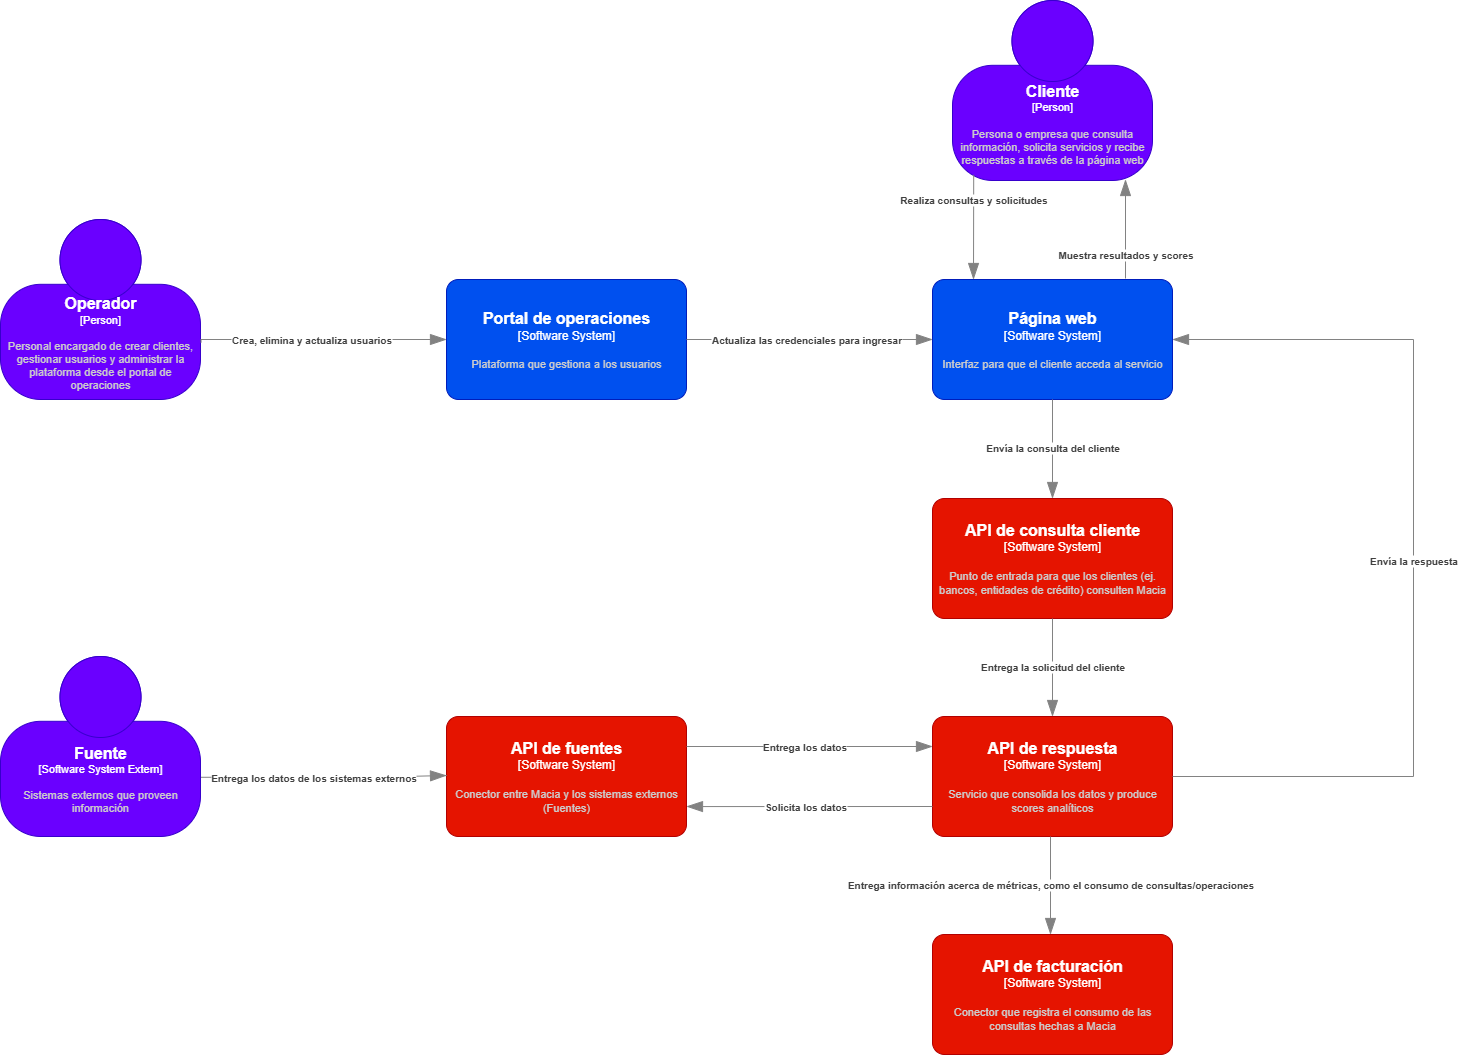

The diagram above was exported from draw.io. Its source (the exported page's mxGraphModel, read from the mxfile embedded in the PNG):
<mxGraphModel dx="3619" dy="2414" grid="0" gridSize="10" guides="1" tooltips="1" connect="1" arrows="1" fold="1" page="1" pageScale="1" pageWidth="827" pageHeight="1169" math="0" shadow="0">
  <root>
    <mxCell id="9POVeIyUJIeAV5voEL5H-0" />
    <mxCell id="9POVeIyUJIeAV5voEL5H-1" parent="9POVeIyUJIeAV5voEL5H-0" />
    <object placeholders="1" c4Name="Fuente" c4Type="Software System Extern" c4Description="Sistemas externos que proveen información" label="&lt;font style=&quot;font-size: 16px&quot;&gt;&lt;b&gt;%c4Name%&lt;/b&gt;&lt;/font&gt;&lt;div&gt;[%c4Type%]&lt;/div&gt;&lt;br&gt;&lt;div&gt;&lt;font style=&quot;font-size: 11px&quot;&gt;&lt;font color=&quot;#cccccc&quot;&gt;%c4Description%&lt;/font&gt;&lt;/div&gt;" id="9POVeIyUJIeAV5voEL5H-2">
      <mxCell style="html=1;fontSize=11;dashed=0;whiteSpace=wrap;fillColor=#6a00ff;strokeColor=#3700CC;fontColor=#ffffff;shape=mxgraph.c4.person2;align=center;metaEdit=1;points=[[0.5,0,0],[1,0.5,0],[1,0.75,0],[0.75,1,0],[0.5,1,0],[0.25,1,0],[0,0.75,0],[0,0.5,0]];resizable=0;" parent="9POVeIyUJIeAV5voEL5H-1" vertex="1">
        <mxGeometry x="-1549" y="100" width="200" height="180" as="geometry" />
      </mxCell>
    </object>
    <object placeholders="1" c4Name="Operador" c4Type="Person" c4Description="Personal encargado de crear clientes, gestionar usuarios y administrar la plataforma desde el portal de operaciones" label="&lt;font style=&quot;font-size: 16px&quot;&gt;&lt;b&gt;%c4Name%&lt;/b&gt;&lt;/font&gt;&lt;div&gt;[%c4Type%]&lt;/div&gt;&lt;br&gt;&lt;div&gt;&lt;font style=&quot;font-size: 11px&quot;&gt;&lt;font color=&quot;#cccccc&quot;&gt;%c4Description%&lt;/font&gt;&lt;/div&gt;" id="9POVeIyUJIeAV5voEL5H-3">
      <mxCell style="html=1;fontSize=11;dashed=0;whiteSpace=wrap;fillColor=#6a00ff;strokeColor=#3700CC;fontColor=#ffffff;shape=mxgraph.c4.person2;align=center;metaEdit=1;points=[[0.5,0,0],[1,0.5,0],[1,0.75,0],[0.75,1,0],[0.5,1,0],[0.25,1,0],[0,0.75,0],[0,0.5,0]];resizable=0;" parent="9POVeIyUJIeAV5voEL5H-1" vertex="1">
        <mxGeometry x="-1549" y="-337" width="200" height="180" as="geometry" />
      </mxCell>
    </object>
    <object placeholders="1" c4Name="Cliente" c4Type="Person" c4Description="Persona o empresa que consulta información, solicita servicios y recibe respuestas a través de la página web" label="&lt;font style=&quot;font-size: 16px&quot;&gt;&lt;b&gt;%c4Name%&lt;/b&gt;&lt;/font&gt;&lt;div&gt;[%c4Type%]&lt;/div&gt;&lt;br&gt;&lt;div&gt;&lt;font style=&quot;font-size: 11px&quot;&gt;&lt;font color=&quot;#cccccc&quot;&gt;%c4Description%&lt;/font&gt;&lt;/div&gt;" id="9POVeIyUJIeAV5voEL5H-4">
      <mxCell style="html=1;fontSize=11;dashed=0;whiteSpace=wrap;fillColor=#6a00ff;strokeColor=#3700CC;fontColor=#ffffff;shape=mxgraph.c4.person2;align=center;metaEdit=1;points=[[0.5,0,0],[1,0.5,0],[1,0.75,0],[0.75,1,0],[0.5,1,0],[0.25,1,0],[0,0.75,0],[0,0.5,0]];resizable=0;" parent="9POVeIyUJIeAV5voEL5H-1" vertex="1">
        <mxGeometry x="-597" y="-556" width="200" height="180" as="geometry" />
      </mxCell>
    </object>
    <object placeholders="1" c4Name="API de fuentes" c4Type="Software System" c4Description="Conector entre Macia y los sistemas externos (Fuentes)" label="&lt;font style=&quot;font-size: 16px&quot;&gt;&lt;b&gt;%c4Name%&lt;/b&gt;&lt;/font&gt;&lt;div&gt;[%c4Type%]&lt;/div&gt;&lt;br&gt;&lt;div&gt;&lt;font style=&quot;font-size: 11px&quot;&gt;&lt;font color=&quot;#cccccc&quot;&gt;%c4Description%&lt;/font&gt;&lt;/div&gt;" id="9POVeIyUJIeAV5voEL5H-5">
      <mxCell style="rounded=1;whiteSpace=wrap;html=1;labelBackgroundColor=none;fillColor=#e51400;fontColor=#ffffff;align=center;arcSize=10;strokeColor=#B20000;metaEdit=1;resizable=0;points=[[0.25,0,0],[0.5,0,0],[0.75,0,0],[1,0.25,0],[1,0.5,0],[1,0.75,0],[0.75,1,0],[0.5,1,0],[0.25,1,0],[0,0.75,0],[0,0.5,0],[0,0.25,0]];" parent="9POVeIyUJIeAV5voEL5H-1" vertex="1">
        <mxGeometry x="-1103" y="160" width="240" height="120" as="geometry" />
      </mxCell>
    </object>
    <object placeholders="1" c4Name="Página web" c4Type="Software System" c4Description="Interfaz para que el cliente acceda al servicio" label="&lt;font style=&quot;font-size: 16px&quot;&gt;&lt;b&gt;%c4Name%&lt;/b&gt;&lt;/font&gt;&lt;div&gt;[%c4Type%]&lt;/div&gt;&lt;br&gt;&lt;div&gt;&lt;font style=&quot;font-size: 11px&quot;&gt;&lt;font color=&quot;#cccccc&quot;&gt;%c4Description%&lt;/font&gt;&lt;/div&gt;" id="9POVeIyUJIeAV5voEL5H-11">
      <mxCell style="rounded=1;whiteSpace=wrap;html=1;labelBackgroundColor=none;fillColor=#0050ef;fontColor=#ffffff;align=center;arcSize=10;strokeColor=#001DBC;metaEdit=1;resizable=0;points=[[0.25,0,0],[0.5,0,0],[0.75,0,0],[1,0.25,0],[1,0.5,0],[1,0.75,0],[0.75,1,0],[0.5,1,0],[0.25,1,0],[0,0.75,0],[0,0.5,0],[0,0.25,0]];" parent="9POVeIyUJIeAV5voEL5H-1" vertex="1">
        <mxGeometry x="-617" y="-277" width="240" height="120" as="geometry" />
      </mxCell>
    </object>
    <object placeholders="1" c4Name="Portal de operaciones" c4Type="Software System" c4Description="Plataforma que gestiona a los usuarios" label="&lt;font style=&quot;font-size: 16px&quot;&gt;&lt;b&gt;%c4Name%&lt;/b&gt;&lt;/font&gt;&lt;div&gt;[%c4Type%]&lt;/div&gt;&lt;br&gt;&lt;div&gt;&lt;font style=&quot;font-size: 11px&quot;&gt;&lt;font color=&quot;#cccccc&quot;&gt;%c4Description%&lt;/font&gt;&lt;/div&gt;" id="9POVeIyUJIeAV5voEL5H-12">
      <mxCell style="rounded=1;whiteSpace=wrap;html=1;labelBackgroundColor=none;fillColor=#0050ef;fontColor=#ffffff;align=center;arcSize=10;strokeColor=#001DBC;metaEdit=1;resizable=0;points=[[0.25,0,0],[0.5,0,0],[0.75,0,0],[1,0.25,0],[1,0.5,0],[1,0.75,0],[0.75,1,0],[0.5,1,0],[0.25,1,0],[0,0.75,0],[0,0.5,0],[0,0.25,0]];" parent="9POVeIyUJIeAV5voEL5H-1" vertex="1">
        <mxGeometry x="-1103" y="-277" width="240" height="120" as="geometry" />
      </mxCell>
    </object>
    <object placeholders="1" c4Name="API de consulta cliente" c4Type="Software System" c4Description="Punto de entrada para que los clientes (ej. bancos, entidades de crédito) consulten Macia" label="&lt;font style=&quot;font-size: 16px&quot;&gt;&lt;b&gt;%c4Name%&lt;/b&gt;&lt;/font&gt;&lt;div&gt;[%c4Type%]&lt;/div&gt;&lt;br&gt;&lt;div&gt;&lt;font style=&quot;font-size: 11px&quot;&gt;&lt;font color=&quot;#cccccc&quot;&gt;%c4Description%&lt;/font&gt;&lt;/div&gt;" id="jmBMWFmdujI3BaFDT5xM-2">
      <mxCell style="rounded=1;whiteSpace=wrap;html=1;labelBackgroundColor=none;fillColor=#e51400;fontColor=#ffffff;align=center;arcSize=10;strokeColor=#B20000;metaEdit=1;resizable=0;points=[[0.25,0,0],[0.5,0,0],[0.75,0,0],[1,0.25,0],[1,0.5,0],[1,0.75,0],[0.75,1,0],[0.5,1,0],[0.25,1,0],[0,0.75,0],[0,0.5,0],[0,0.25,0]];" parent="9POVeIyUJIeAV5voEL5H-1" vertex="1">
        <mxGeometry x="-617" y="-58" width="240" height="120" as="geometry" />
      </mxCell>
    </object>
    <object placeholders="1" c4Name="API de facturación" c4Type="Software System" c4Description="Conector que registra el consumo de las consultas hechas a Macia" label="&lt;font style=&quot;font-size: 16px&quot;&gt;&lt;b&gt;%c4Name%&lt;/b&gt;&lt;/font&gt;&lt;div&gt;[%c4Type%]&lt;/div&gt;&lt;br&gt;&lt;div&gt;&lt;font style=&quot;font-size: 11px&quot;&gt;&lt;font color=&quot;#cccccc&quot;&gt;%c4Description%&lt;/font&gt;&lt;/div&gt;" id="jmBMWFmdujI3BaFDT5xM-3">
      <mxCell style="rounded=1;whiteSpace=wrap;html=1;labelBackgroundColor=none;fillColor=#e51400;fontColor=#ffffff;align=center;arcSize=10;strokeColor=#B20000;metaEdit=1;resizable=0;points=[[0.25,0,0],[0.5,0,0],[0.75,0,0],[1,0.25,0],[1,0.5,0],[1,0.75,0],[0.75,1,0],[0.5,1,0],[0.25,1,0],[0,0.75,0],[0,0.5,0],[0,0.25,0]];" parent="9POVeIyUJIeAV5voEL5H-1" vertex="1">
        <mxGeometry x="-617" y="378" width="240" height="120" as="geometry" />
      </mxCell>
    </object>
    <object placeholders="1" c4Name="API de respuesta" c4Type="Software System" c4Description="Servicio que consolida los datos y produce scores analíticos" label="&lt;font style=&quot;font-size: 16px&quot;&gt;&lt;b&gt;%c4Name%&lt;/b&gt;&lt;/font&gt;&lt;div&gt;[%c4Type%]&lt;/div&gt;&lt;br&gt;&lt;div&gt;&lt;font style=&quot;font-size: 11px&quot;&gt;&lt;font color=&quot;#cccccc&quot;&gt;%c4Description%&lt;/font&gt;&lt;/div&gt;" id="jmBMWFmdujI3BaFDT5xM-4">
      <mxCell style="rounded=1;whiteSpace=wrap;html=1;labelBackgroundColor=none;fillColor=#e51400;fontColor=#ffffff;align=center;arcSize=10;strokeColor=#B20000;metaEdit=1;resizable=0;points=[[0.25,0,0],[0.5,0,0],[0.75,0,0],[1,0.25,0],[1,0.5,0],[1,0.75,0],[0.75,1,0],[0.5,1,0],[0.25,1,0],[0,0.75,0],[0,0.5,0],[0,0.25,0]];" parent="9POVeIyUJIeAV5voEL5H-1" vertex="1">
        <mxGeometry x="-617" y="160" width="240" height="120" as="geometry" />
      </mxCell>
    </object>
    <object placeholders="1" c4Type="Relationship" c4Description="Realiza consultas y solicitudes" label="&lt;div style=&quot;text-align: left&quot;&gt;&lt;div style=&quot;text-align: center&quot;&gt;&lt;b&gt;%c4Description%&lt;/b&gt;&lt;/div&gt;&lt;/div&gt;" id="wvS89X-1cAFIZaA-yRWX-0">
      <mxCell style="endArrow=blockThin;html=1;fontSize=10;fontColor=light-dark(#404040, #ffffff);strokeWidth=1;endFill=1;strokeColor=light-dark(#828282, #ffffff);elbow=vertical;metaEdit=1;endSize=14;startSize=14;jumpStyle=arc;jumpSize=16;rounded=0;edgeStyle=orthogonalEdgeStyle;exitX=0.106;exitY=0.969;exitDx=0;exitDy=0;exitPerimeter=0;entryX=0.25;entryY=0;entryDx=0;entryDy=0;entryPerimeter=0;" parent="9POVeIyUJIeAV5voEL5H-1" edge="1" source="9POVeIyUJIeAV5voEL5H-4">
        <mxGeometry x="-0.5104" width="240" relative="1" as="geometry">
          <mxPoint x="-566" y="-380" as="sourcePoint" />
          <mxPoint x="-576" y="-277" as="targetPoint" />
          <mxPoint as="offset" />
          <Array as="points">
            <mxPoint x="-576" y="-380" />
          </Array>
        </mxGeometry>
      </mxCell>
    </object>
    <object placeholders="1" c4Type="Relationship" c4Description="Crea, elimina y actualiza usuarios" label="&lt;div style=&quot;text-align: left&quot;&gt;&lt;div style=&quot;text-align: center&quot;&gt;&lt;b&gt;%c4Description%&lt;/b&gt;&lt;/div&gt;&lt;/div&gt;" id="qLjv363FXn2d90ATgfrn-0">
      <mxCell style="endArrow=blockThin;html=1;fontSize=10;fontColor=light-dark(#404040, #ffffff);strokeWidth=1;endFill=1;strokeColor=light-dark(#828282, #ffffff);elbow=vertical;metaEdit=1;endSize=14;startSize=14;jumpStyle=arc;jumpSize=16;rounded=0;edgeStyle=orthogonalEdgeStyle;exitX=1.003;exitY=0.683;exitDx=0;exitDy=0;exitPerimeter=0;entryX=0;entryY=0.5;entryDx=0;entryDy=0;entryPerimeter=0;" edge="1" parent="9POVeIyUJIeAV5voEL5H-1" source="9POVeIyUJIeAV5voEL5H-3" target="9POVeIyUJIeAV5voEL5H-12">
        <mxGeometry x="-0.1034" width="240" relative="1" as="geometry">
          <mxPoint x="-544" y="-120" as="sourcePoint" />
          <mxPoint x="-544" y="-17" as="targetPoint" />
          <mxPoint x="1" as="offset" />
          <Array as="points">
            <mxPoint x="-1348" y="-217" />
          </Array>
        </mxGeometry>
      </mxCell>
    </object>
    <object placeholders="1" c4Type="Relationship" c4Description="Entrega los datos de los sistemas externos" label="&lt;div style=&quot;text-align: left&quot;&gt;&lt;div style=&quot;text-align: center&quot;&gt;&lt;b&gt;%c4Description%&lt;/b&gt;&lt;/div&gt;&lt;/div&gt;" id="qLjv363FXn2d90ATgfrn-1">
      <mxCell style="endArrow=blockThin;html=1;fontSize=10;fontColor=light-dark(#404040, #ffffff);strokeWidth=1;endFill=1;strokeColor=light-dark(#828282, #ffffff);elbow=vertical;metaEdit=1;endSize=14;startSize=14;jumpStyle=arc;jumpSize=16;rounded=0;edgeStyle=orthogonalEdgeStyle;entryX=0;entryY=0.5;entryDx=0;entryDy=0;entryPerimeter=0;exitX=1.003;exitY=0.671;exitDx=0;exitDy=0;exitPerimeter=0;" edge="1" parent="9POVeIyUJIeAV5voEL5H-1" source="9POVeIyUJIeAV5voEL5H-2" target="9POVeIyUJIeAV5voEL5H-5">
        <mxGeometry x="-0.0947" width="240" relative="1" as="geometry">
          <mxPoint x="-733" y="425" as="sourcePoint" />
          <mxPoint x="173" y="274" as="targetPoint" />
          <mxPoint as="offset" />
          <Array as="points">
            <mxPoint x="-1178" y="221" />
            <mxPoint x="-1103" y="219" />
          </Array>
        </mxGeometry>
      </mxCell>
    </object>
    <object placeholders="1" c4Type="Relationship" c4Description="Solicita los datos" label="&lt;div style=&quot;text-align: left&quot;&gt;&lt;div style=&quot;text-align: center&quot;&gt;&lt;b&gt;%c4Description%&lt;/b&gt;&lt;/div&gt;&lt;/div&gt;" id="qLjv363FXn2d90ATgfrn-5">
      <mxCell style="endArrow=blockThin;html=1;fontSize=10;fontColor=light-dark(#404040, #ffffff);strokeWidth=1;endFill=1;strokeColor=light-dark(#828282, #ffffff);elbow=vertical;metaEdit=1;endSize=14;startSize=14;jumpStyle=arc;jumpSize=16;rounded=0;edgeStyle=orthogonalEdgeStyle;exitX=0;exitY=0.75;exitDx=0;exitDy=0;exitPerimeter=0;entryX=1;entryY=0.75;entryDx=0;entryDy=0;entryPerimeter=0;" edge="1" parent="9POVeIyUJIeAV5voEL5H-1" target="9POVeIyUJIeAV5voEL5H-5">
        <mxGeometry x="0.0325" width="240" relative="1" as="geometry">
          <mxPoint x="-617" y="250" as="sourcePoint" />
          <mxPoint x="-131" y="244" as="targetPoint" />
          <mxPoint as="offset" />
          <Array as="points" />
        </mxGeometry>
      </mxCell>
    </object>
    <object placeholders="1" c4Type="Relationship" c4Description="Entrega los datos" label="&lt;div style=&quot;text-align: left&quot;&gt;&lt;div style=&quot;text-align: center&quot;&gt;&lt;b&gt;%c4Description%&lt;/b&gt;&lt;/div&gt;&lt;/div&gt;" id="qLjv363FXn2d90ATgfrn-6">
      <mxCell style="endArrow=blockThin;html=1;fontSize=10;fontColor=light-dark(#404040, #ffffff);strokeWidth=1;endFill=1;strokeColor=light-dark(#828282, #ffffff);elbow=vertical;metaEdit=1;endSize=14;startSize=14;jumpStyle=arc;jumpSize=16;rounded=0;edgeStyle=orthogonalEdgeStyle;exitX=1;exitY=0.25;exitDx=0;exitDy=0;exitPerimeter=0;entryX=0;entryY=0.25;entryDx=0;entryDy=0;entryPerimeter=0;" edge="1" parent="9POVeIyUJIeAV5voEL5H-1" source="9POVeIyUJIeAV5voEL5H-5">
        <mxGeometry x="-0.0407" width="240" relative="1" as="geometry">
          <mxPoint x="-199" y="245" as="sourcePoint" />
          <mxPoint x="-617" y="190" as="targetPoint" />
          <mxPoint as="offset" />
          <Array as="points" />
        </mxGeometry>
      </mxCell>
    </object>
    <object placeholders="1" c4Type="Relationship" c4Description="Actualiza las credenciales para ingresar" label="&lt;div style=&quot;text-align: left&quot;&gt;&lt;div style=&quot;text-align: center&quot;&gt;&lt;b&gt;%c4Description%&lt;/b&gt;&lt;/div&gt;&lt;/div&gt;" id="qLjv363FXn2d90ATgfrn-8">
      <mxCell style="endArrow=blockThin;html=1;fontSize=10;fontColor=light-dark(#404040, #ffffff);strokeWidth=1;endFill=1;strokeColor=light-dark(#828282, #ffffff);elbow=vertical;metaEdit=1;endSize=14;startSize=14;jumpStyle=arc;jumpSize=16;rounded=0;edgeStyle=orthogonalEdgeStyle;exitX=1;exitY=0.5;exitDx=0;exitDy=0;exitPerimeter=0;entryX=0;entryY=0.5;entryDx=0;entryDy=0;entryPerimeter=0;" edge="1" parent="9POVeIyUJIeAV5voEL5H-1" source="9POVeIyUJIeAV5voEL5H-12" target="9POVeIyUJIeAV5voEL5H-11">
        <mxGeometry x="-0.0325" width="240" relative="1" as="geometry">
          <mxPoint x="-469" y="344" as="sourcePoint" />
          <mxPoint x="-223" y="344" as="targetPoint" />
          <mxPoint as="offset" />
          <Array as="points" />
        </mxGeometry>
      </mxCell>
    </object>
    <object placeholders="1" c4Type="Relationship" c4Description="Muestra resultados y scores" label="&lt;div style=&quot;text-align: left&quot;&gt;&lt;div style=&quot;text-align: center&quot;&gt;&lt;b&gt;%c4Description%&lt;/b&gt;&lt;/div&gt;&lt;/div&gt;" id="qLjv363FXn2d90ATgfrn-11">
      <mxCell style="endArrow=none;html=1;fontSize=10;fontColor=light-dark(#404040, #ffffff);strokeWidth=1;endFill=0;strokeColor=light-dark(#828282, #ffffff);elbow=vertical;metaEdit=1;endSize=14;startSize=14;jumpStyle=arc;jumpSize=16;rounded=0;edgeStyle=orthogonalEdgeStyle;entryX=0.25;entryY=0;entryDx=0;entryDy=0;entryPerimeter=0;startArrow=blockThin;startFill=1;" edge="1" parent="9POVeIyUJIeAV5voEL5H-1">
        <mxGeometry x="0.5048" width="240" relative="1" as="geometry">
          <mxPoint x="-424" y="-377" as="sourcePoint" />
          <mxPoint x="-424" y="-278" as="targetPoint" />
          <mxPoint as="offset" />
          <Array as="points" />
        </mxGeometry>
      </mxCell>
    </object>
    <object placeholders="1" c4Type="Relationship" c4Description="Envía la respuesta" label="&lt;div style=&quot;text-align: left&quot;&gt;&lt;div style=&quot;text-align: center&quot;&gt;&lt;b&gt;%c4Description%&lt;/b&gt;&lt;/div&gt;&lt;/div&gt;" id="EQtv6IiKKGm4CdfRWjsr-0">
      <mxCell style="endArrow=blockThin;html=1;fontSize=10;fontColor=light-dark(#404040, #ffffff);strokeWidth=1;endFill=1;strokeColor=light-dark(#828282, #ffffff);elbow=vertical;metaEdit=1;endSize=14;startSize=14;jumpStyle=arc;jumpSize=16;rounded=0;edgeStyle=orthogonalEdgeStyle;exitX=1;exitY=0.5;exitDx=0;exitDy=0;exitPerimeter=0;entryX=1;entryY=0.5;entryDx=0;entryDy=0;entryPerimeter=0;" edge="1" parent="9POVeIyUJIeAV5voEL5H-1" source="jmBMWFmdujI3BaFDT5xM-4" target="9POVeIyUJIeAV5voEL5H-11">
        <mxGeometry x="-0.0032" width="240" relative="1" as="geometry">
          <mxPoint x="-377" y="-188" as="sourcePoint" />
          <mxPoint x="-131" y="-188" as="targetPoint" />
          <mxPoint as="offset" />
          <Array as="points">
            <mxPoint x="-136" y="220" />
            <mxPoint x="-136" y="-217" />
          </Array>
        </mxGeometry>
      </mxCell>
    </object>
    <object placeholders="1" c4Type="Relationship" c4Description="Envía la consulta del cliente" label="&lt;div style=&quot;text-align: left&quot;&gt;&lt;div style=&quot;text-align: center&quot;&gt;&lt;b&gt;%c4Description%&lt;/b&gt;&lt;/div&gt;&lt;/div&gt;" id="EQtv6IiKKGm4CdfRWjsr-4">
      <mxCell style="endArrow=blockThin;html=1;fontSize=10;fontColor=light-dark(#404040, #ffffff);strokeWidth=1;endFill=1;strokeColor=light-dark(#828282, #ffffff);elbow=vertical;metaEdit=1;endSize=14;startSize=14;jumpStyle=arc;jumpSize=16;rounded=0;edgeStyle=orthogonalEdgeStyle;entryX=0.5;entryY=0;entryDx=0;entryDy=0;entryPerimeter=0;exitX=0.5;exitY=1;exitDx=0;exitDy=0;exitPerimeter=0;" edge="1" parent="9POVeIyUJIeAV5voEL5H-1" source="9POVeIyUJIeAV5voEL5H-11" target="jmBMWFmdujI3BaFDT5xM-2">
        <mxGeometry x="-0.0303" width="240" relative="1" as="geometry">
          <mxPoint x="-497" y="-157" as="sourcePoint" />
          <mxPoint x="-497.59000000000003" y="-56" as="targetPoint" />
          <mxPoint as="offset" />
          <Array as="points" />
        </mxGeometry>
      </mxCell>
    </object>
    <object placeholders="1" c4Type="Relationship" c4Description="Entrega la solicitud del cliente" label="&lt;div style=&quot;text-align: left&quot;&gt;&lt;div style=&quot;text-align: center&quot;&gt;&lt;b&gt;%c4Description%&lt;/b&gt;&lt;/div&gt;&lt;/div&gt;" id="EQtv6IiKKGm4CdfRWjsr-5">
      <mxCell style="endArrow=blockThin;html=1;fontSize=10;fontColor=light-dark(#404040, #ffffff);strokeWidth=1;endFill=1;strokeColor=light-dark(#828282, #ffffff);elbow=vertical;metaEdit=1;endSize=14;startSize=14;jumpStyle=arc;jumpSize=16;rounded=0;edgeStyle=orthogonalEdgeStyle;entryX=0.5;entryY=0;entryDx=0;entryDy=0;entryPerimeter=0;exitX=0.5;exitY=1;exitDx=0;exitDy=0;exitPerimeter=0;" edge="1" parent="9POVeIyUJIeAV5voEL5H-1" source="jmBMWFmdujI3BaFDT5xM-2">
        <mxGeometry x="-0.0303" width="240" relative="1" as="geometry">
          <mxPoint x="-496" y="65" as="sourcePoint" />
          <mxPoint x="-497" y="160" as="targetPoint" />
          <mxPoint as="offset" />
          <Array as="points" />
        </mxGeometry>
      </mxCell>
    </object>
    <object placeholders="1" c4Type="Relationship" c4Description="Entrega información acerca de métricas, como el consumo de consultas/operaciones" label="&lt;div style=&quot;text-align: left&quot;&gt;&lt;div style=&quot;text-align: center&quot;&gt;&lt;b&gt;%c4Description%&lt;/b&gt;&lt;/div&gt;&lt;/div&gt;" id="EQtv6IiKKGm4CdfRWjsr-6">
      <mxCell style="endArrow=blockThin;html=1;fontSize=10;fontColor=light-dark(#404040, #ffffff);strokeWidth=1;endFill=1;strokeColor=light-dark(#828282, #ffffff);elbow=vertical;metaEdit=1;endSize=14;startSize=14;jumpStyle=arc;jumpSize=16;rounded=0;edgeStyle=orthogonalEdgeStyle;entryX=0.5;entryY=0;entryDx=0;entryDy=0;entryPerimeter=0;exitX=0.5;exitY=1;exitDx=0;exitDy=0;exitPerimeter=0;" edge="1" parent="9POVeIyUJIeAV5voEL5H-1">
        <mxGeometry x="-0.0303" width="240" relative="1" as="geometry">
          <mxPoint x="-499" y="280" as="sourcePoint" />
          <mxPoint x="-499" y="378" as="targetPoint" />
          <mxPoint as="offset" />
          <Array as="points" />
        </mxGeometry>
      </mxCell>
    </object>
  </root>
</mxGraphModel>